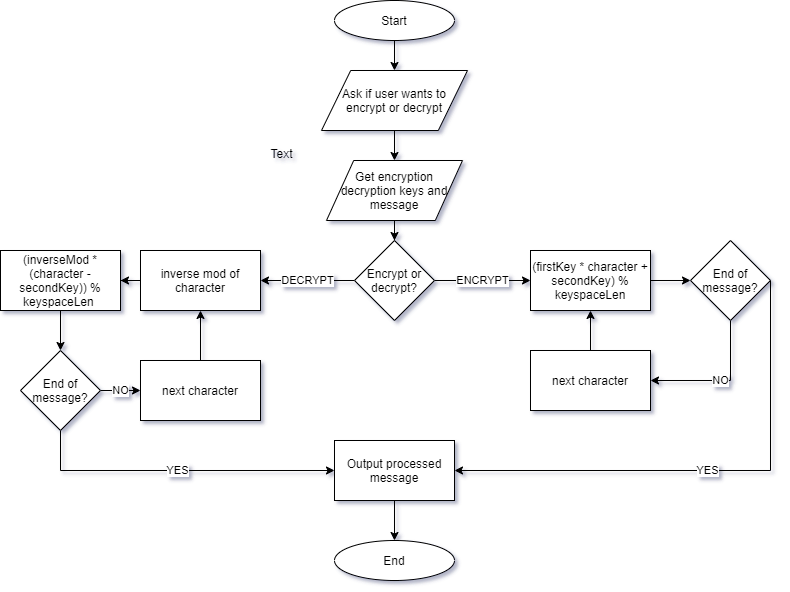

The diagram above was exported from draw.io. Its source (the exported page's mxGraphModel, read from the mxfile embedded in the PNG):
<mxGraphModel dx="1038" dy="499" grid="1" gridSize="10" guides="1" tooltips="1" connect="1" arrows="1" fold="1" page="1" pageScale="1" pageWidth="827" pageHeight="1169" math="0" shadow="0">
  <root>
    <mxCell id="WIyWlLk6GJQsqaUBKTNV-0" />
    <mxCell id="WIyWlLk6GJQsqaUBKTNV-1" parent="WIyWlLk6GJQsqaUBKTNV-0" />
    <mxCell id="MBI_yBEIbU1v8WnNI9XV-4" value="" style="edgeStyle=orthogonalEdgeStyle;rounded=0;orthogonalLoop=1;jettySize=auto;html=1;" edge="1" parent="WIyWlLk6GJQsqaUBKTNV-1" source="MBI_yBEIbU1v8WnNI9XV-1" target="MBI_yBEIbU1v8WnNI9XV-3">
      <mxGeometry relative="1" as="geometry" />
    </mxCell>
    <mxCell id="MBI_yBEIbU1v8WnNI9XV-1" value="Start" style="ellipse;whiteSpace=wrap;html=1;" vertex="1" parent="WIyWlLk6GJQsqaUBKTNV-1">
      <mxGeometry x="354" y="40" width="120" height="40" as="geometry" />
    </mxCell>
    <mxCell id="MBI_yBEIbU1v8WnNI9XV-8" value="" style="edgeStyle=orthogonalEdgeStyle;rounded=0;orthogonalLoop=1;jettySize=auto;html=1;" edge="1" parent="WIyWlLk6GJQsqaUBKTNV-1" source="MBI_yBEIbU1v8WnNI9XV-3" target="MBI_yBEIbU1v8WnNI9XV-7">
      <mxGeometry relative="1" as="geometry" />
    </mxCell>
    <mxCell id="MBI_yBEIbU1v8WnNI9XV-3" value="Ask if user wants to encrypt or decrypt" style="shape=parallelogram;perimeter=parallelogramPerimeter;whiteSpace=wrap;html=1;" vertex="1" parent="WIyWlLk6GJQsqaUBKTNV-1">
      <mxGeometry x="341" y="110" width="146" height="60" as="geometry" />
    </mxCell>
    <mxCell id="MBI_yBEIbU1v8WnNI9XV-10" value="" style="edgeStyle=orthogonalEdgeStyle;rounded=0;orthogonalLoop=1;jettySize=auto;html=1;" edge="1" parent="WIyWlLk6GJQsqaUBKTNV-1" source="MBI_yBEIbU1v8WnNI9XV-7" target="MBI_yBEIbU1v8WnNI9XV-9">
      <mxGeometry relative="1" as="geometry" />
    </mxCell>
    <mxCell id="MBI_yBEIbU1v8WnNI9XV-7" value="Get encryption decryption keys and message" style="shape=parallelogram;perimeter=parallelogramPerimeter;whiteSpace=wrap;html=1;" vertex="1" parent="WIyWlLk6GJQsqaUBKTNV-1">
      <mxGeometry x="346" y="200" width="136" height="60" as="geometry" />
    </mxCell>
    <mxCell id="MBI_yBEIbU1v8WnNI9XV-15" value="ENCRYPT" style="edgeStyle=orthogonalEdgeStyle;rounded=0;orthogonalLoop=1;jettySize=auto;html=1;" edge="1" parent="WIyWlLk6GJQsqaUBKTNV-1" source="MBI_yBEIbU1v8WnNI9XV-9" target="MBI_yBEIbU1v8WnNI9XV-14">
      <mxGeometry relative="1" as="geometry" />
    </mxCell>
    <mxCell id="MBI_yBEIbU1v8WnNI9XV-26" value="DECRYPT" style="edgeStyle=orthogonalEdgeStyle;rounded=0;orthogonalLoop=1;jettySize=auto;html=1;entryX=1;entryY=0.5;entryDx=0;entryDy=0;" edge="1" parent="WIyWlLk6GJQsqaUBKTNV-1" source="MBI_yBEIbU1v8WnNI9XV-9" target="MBI_yBEIbU1v8WnNI9XV-27">
      <mxGeometry relative="1" as="geometry">
        <mxPoint x="280" y="320" as="targetPoint" />
      </mxGeometry>
    </mxCell>
    <mxCell id="MBI_yBEIbU1v8WnNI9XV-9" value="Encrypt or decrypt?" style="rhombus;whiteSpace=wrap;html=1;" vertex="1" parent="WIyWlLk6GJQsqaUBKTNV-1">
      <mxGeometry x="374" y="280" width="80" height="80" as="geometry" />
    </mxCell>
    <mxCell id="MBI_yBEIbU1v8WnNI9XV-55" value="" style="edgeStyle=orthogonalEdgeStyle;rounded=0;orthogonalLoop=1;jettySize=auto;html=1;" edge="1" parent="WIyWlLk6GJQsqaUBKTNV-1" source="MBI_yBEIbU1v8WnNI9XV-14" target="MBI_yBEIbU1v8WnNI9XV-18">
      <mxGeometry relative="1" as="geometry" />
    </mxCell>
    <mxCell id="MBI_yBEIbU1v8WnNI9XV-14" value="(firstKey * character + secondKey) % keyspaceLen" style="rounded=0;whiteSpace=wrap;html=1;" vertex="1" parent="WIyWlLk6GJQsqaUBKTNV-1">
      <mxGeometry x="550" y="290" width="120" height="60" as="geometry" />
    </mxCell>
    <mxCell id="MBI_yBEIbU1v8WnNI9XV-53" value="" style="edgeStyle=orthogonalEdgeStyle;rounded=0;orthogonalLoop=1;jettySize=auto;html=1;entryX=0.5;entryY=1;entryDx=0;entryDy=0;" edge="1" parent="WIyWlLk6GJQsqaUBKTNV-1" source="MBI_yBEIbU1v8WnNI9XV-16" target="MBI_yBEIbU1v8WnNI9XV-14">
      <mxGeometry relative="1" as="geometry">
        <mxPoint x="547" y="310" as="targetPoint" />
      </mxGeometry>
    </mxCell>
    <mxCell id="MBI_yBEIbU1v8WnNI9XV-16" value="next character" style="rounded=0;whiteSpace=wrap;html=1;" vertex="1" parent="WIyWlLk6GJQsqaUBKTNV-1">
      <mxGeometry x="550" y="390" width="120" height="60" as="geometry" />
    </mxCell>
    <mxCell id="MBI_yBEIbU1v8WnNI9XV-22" value="YES" style="edgeStyle=orthogonalEdgeStyle;rounded=0;orthogonalLoop=1;jettySize=auto;html=1;entryX=1;entryY=0.5;entryDx=0;entryDy=0;exitX=1;exitY=0.5;exitDx=0;exitDy=0;" edge="1" parent="WIyWlLk6GJQsqaUBKTNV-1" source="MBI_yBEIbU1v8WnNI9XV-18" target="MBI_yBEIbU1v8WnNI9XV-20">
      <mxGeometry relative="1" as="geometry">
        <mxPoint x="690" y="540" as="targetPoint" />
        <Array as="points">
          <mxPoint x="790" y="510" />
        </Array>
      </mxGeometry>
    </mxCell>
    <mxCell id="MBI_yBEIbU1v8WnNI9XV-43" value="NO" style="edgeStyle=orthogonalEdgeStyle;rounded=0;orthogonalLoop=1;jettySize=auto;html=1;entryX=1;entryY=0.5;entryDx=0;entryDy=0;exitX=0.5;exitY=1;exitDx=0;exitDy=0;" edge="1" parent="WIyWlLk6GJQsqaUBKTNV-1" source="MBI_yBEIbU1v8WnNI9XV-18" target="MBI_yBEIbU1v8WnNI9XV-16">
      <mxGeometry relative="1" as="geometry">
        <mxPoint x="570" y="420" as="targetPoint" />
      </mxGeometry>
    </mxCell>
    <mxCell id="MBI_yBEIbU1v8WnNI9XV-18" value="End of message?" style="rhombus;whiteSpace=wrap;html=1;" vertex="1" parent="WIyWlLk6GJQsqaUBKTNV-1">
      <mxGeometry x="710" y="280" width="80" height="80" as="geometry" />
    </mxCell>
    <mxCell id="MBI_yBEIbU1v8WnNI9XV-57" value="" style="edgeStyle=orthogonalEdgeStyle;rounded=0;orthogonalLoop=1;jettySize=auto;html=1;" edge="1" parent="WIyWlLk6GJQsqaUBKTNV-1" source="MBI_yBEIbU1v8WnNI9XV-20" target="MBI_yBEIbU1v8WnNI9XV-56">
      <mxGeometry relative="1" as="geometry" />
    </mxCell>
    <mxCell id="MBI_yBEIbU1v8WnNI9XV-20" value="Output processed message" style="rounded=0;whiteSpace=wrap;html=1;" vertex="1" parent="WIyWlLk6GJQsqaUBKTNV-1">
      <mxGeometry x="354" y="480" width="120" height="60" as="geometry" />
    </mxCell>
    <mxCell id="MBI_yBEIbU1v8WnNI9XV-30" value="" style="edgeStyle=orthogonalEdgeStyle;rounded=0;orthogonalLoop=1;jettySize=auto;html=1;" edge="1" parent="WIyWlLk6GJQsqaUBKTNV-1" source="MBI_yBEIbU1v8WnNI9XV-27" target="MBI_yBEIbU1v8WnNI9XV-29">
      <mxGeometry relative="1" as="geometry" />
    </mxCell>
    <mxCell id="MBI_yBEIbU1v8WnNI9XV-27" value="inverse mod&amp;nbsp;of character" style="rounded=0;whiteSpace=wrap;html=1;" vertex="1" parent="WIyWlLk6GJQsqaUBKTNV-1">
      <mxGeometry x="160" y="290" width="120" height="60" as="geometry" />
    </mxCell>
    <mxCell id="MBI_yBEIbU1v8WnNI9XV-49" value="" style="edgeStyle=orthogonalEdgeStyle;rounded=0;orthogonalLoop=1;jettySize=auto;html=1;entryX=0.5;entryY=0;entryDx=0;entryDy=0;" edge="1" parent="WIyWlLk6GJQsqaUBKTNV-1" source="MBI_yBEIbU1v8WnNI9XV-29" target="MBI_yBEIbU1v8WnNI9XV-33">
      <mxGeometry relative="1" as="geometry">
        <mxPoint x="80" y="430" as="targetPoint" />
      </mxGeometry>
    </mxCell>
    <mxCell id="MBI_yBEIbU1v8WnNI9XV-29" value="(inverseMod * (character - secondKey)) % keyspaceLen&amp;nbsp;" style="rounded=0;whiteSpace=wrap;html=1;" vertex="1" parent="WIyWlLk6GJQsqaUBKTNV-1">
      <mxGeometry x="20" y="290" width="120" height="60" as="geometry" />
    </mxCell>
    <mxCell id="MBI_yBEIbU1v8WnNI9XV-28" value="Text" style="text;html=1;align=center;verticalAlign=middle;resizable=0;points=[];autosize=1;" vertex="1" parent="WIyWlLk6GJQsqaUBKTNV-1">
      <mxGeometry x="281" y="183" width="40" height="20" as="geometry" />
    </mxCell>
    <mxCell id="MBI_yBEIbU1v8WnNI9XV-46" value="NO" style="edgeStyle=orthogonalEdgeStyle;rounded=0;orthogonalLoop=1;jettySize=auto;html=1;entryX=0;entryY=0.5;entryDx=0;entryDy=0;" edge="1" parent="WIyWlLk6GJQsqaUBKTNV-1" source="MBI_yBEIbU1v8WnNI9XV-33" target="MBI_yBEIbU1v8WnNI9XV-44">
      <mxGeometry relative="1" as="geometry">
        <mxPoint x="200" y="510" as="targetPoint" />
      </mxGeometry>
    </mxCell>
    <mxCell id="MBI_yBEIbU1v8WnNI9XV-51" value="YES" style="edgeStyle=orthogonalEdgeStyle;rounded=0;orthogonalLoop=1;jettySize=auto;html=1;entryX=0;entryY=0.5;entryDx=0;entryDy=0;" edge="1" parent="WIyWlLk6GJQsqaUBKTNV-1" source="MBI_yBEIbU1v8WnNI9XV-33" target="MBI_yBEIbU1v8WnNI9XV-20">
      <mxGeometry relative="1" as="geometry">
        <mxPoint x="80" y="550" as="targetPoint" />
        <Array as="points">
          <mxPoint x="80" y="510" />
        </Array>
      </mxGeometry>
    </mxCell>
    <mxCell id="MBI_yBEIbU1v8WnNI9XV-33" value="End of message?" style="rhombus;whiteSpace=wrap;html=1;" vertex="1" parent="WIyWlLk6GJQsqaUBKTNV-1">
      <mxGeometry x="40" y="390" width="80" height="80" as="geometry" />
    </mxCell>
    <mxCell id="MBI_yBEIbU1v8WnNI9XV-47" value="" style="edgeStyle=orthogonalEdgeStyle;rounded=0;orthogonalLoop=1;jettySize=auto;html=1;" edge="1" parent="WIyWlLk6GJQsqaUBKTNV-1" source="MBI_yBEIbU1v8WnNI9XV-44" target="MBI_yBEIbU1v8WnNI9XV-27">
      <mxGeometry relative="1" as="geometry" />
    </mxCell>
    <mxCell id="MBI_yBEIbU1v8WnNI9XV-44" value="next character" style="rounded=0;whiteSpace=wrap;html=1;" vertex="1" parent="WIyWlLk6GJQsqaUBKTNV-1">
      <mxGeometry x="160" y="400" width="120" height="60" as="geometry" />
    </mxCell>
    <mxCell id="MBI_yBEIbU1v8WnNI9XV-56" value="End" style="ellipse;whiteSpace=wrap;html=1;" vertex="1" parent="WIyWlLk6GJQsqaUBKTNV-1">
      <mxGeometry x="354" y="580" width="120" height="40" as="geometry" />
    </mxCell>
  </root>
</mxGraphModel>